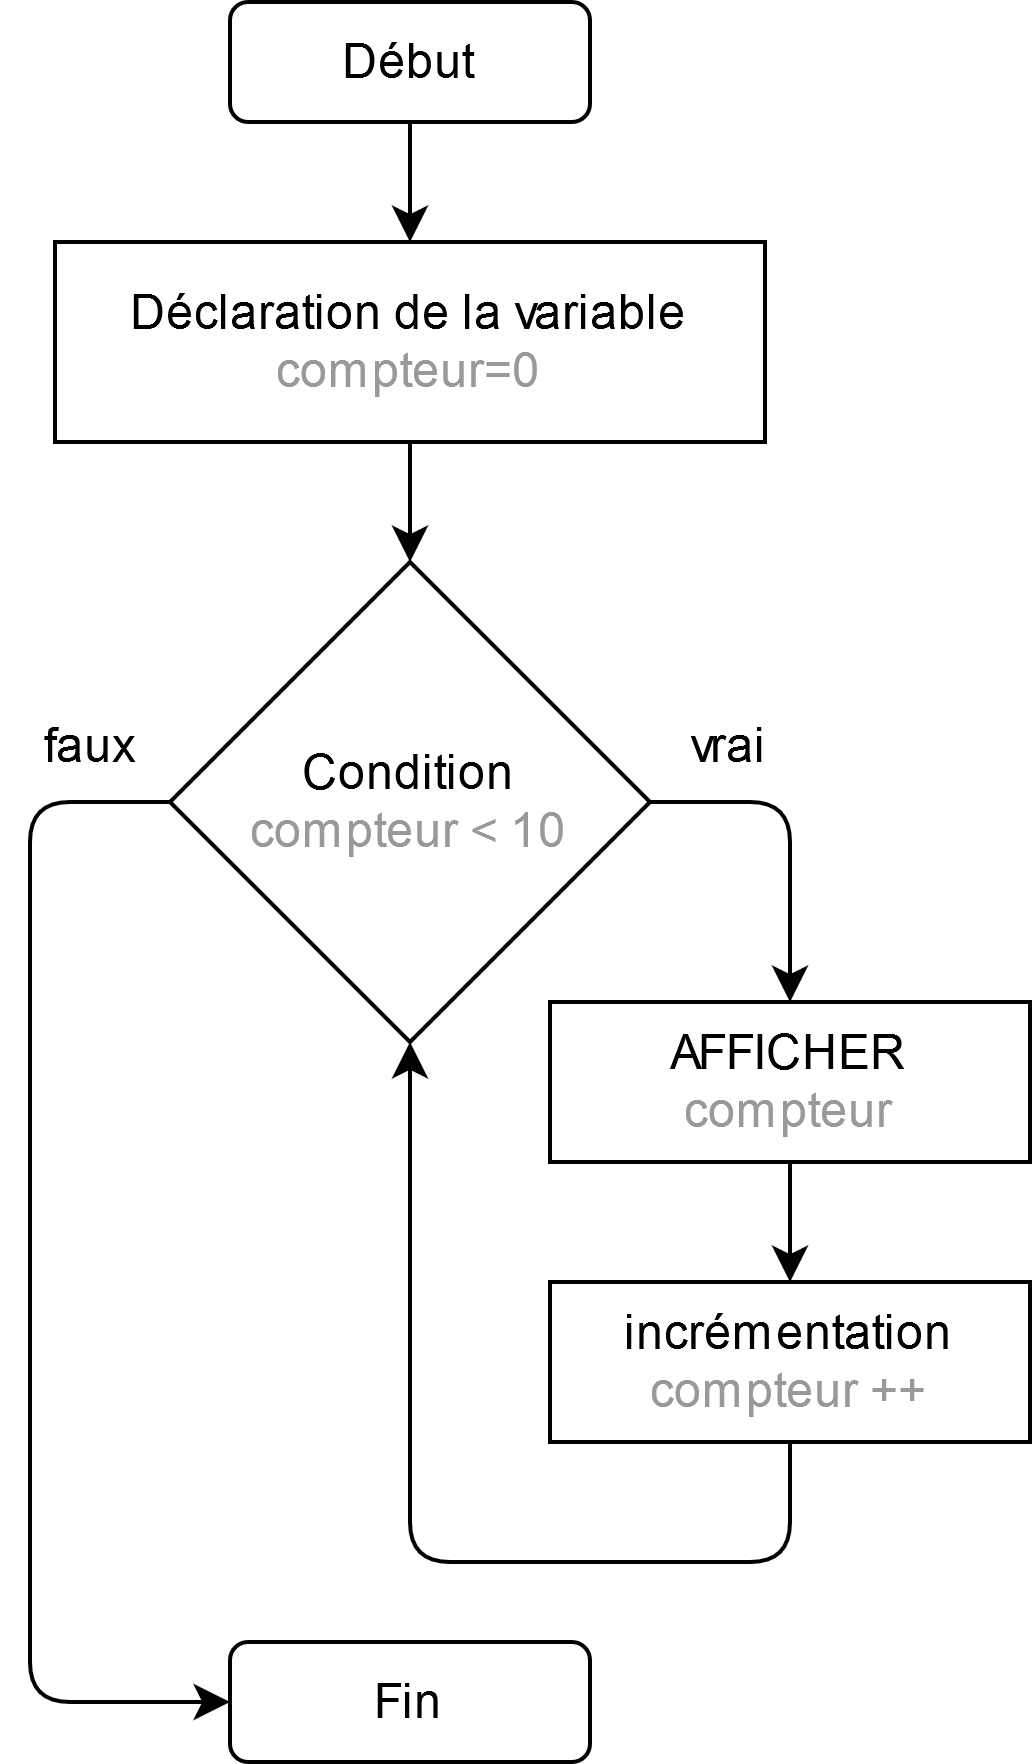

The diagram above was exported from draw.io. Its source (the exported page's mxGraphModel, read from the mxfile embedded in the PNG):
<mxGraphModel dx="925" dy="710" grid="1" gridSize="10" guides="1" tooltips="1" connect="1" arrows="1" fold="1" page="1" pageScale="1" pageWidth="827" pageHeight="1169" math="0" shadow="0">
  <root>
    <mxCell id="0" />
    <mxCell id="1" parent="0" />
    <mxCell id="RmHHbg1BFLgTORYG1AFF-1" value="Début" style="rounded=1;whiteSpace=wrap;html=1;" vertex="1" parent="1">
      <mxGeometry x="360" y="150" width="90" height="30" as="geometry" />
    </mxCell>
    <mxCell id="RmHHbg1BFLgTORYG1AFF-2" value="Fin" style="rounded=1;whiteSpace=wrap;html=1;" vertex="1" parent="1">
      <mxGeometry x="360" y="560" width="90" height="30" as="geometry" />
    </mxCell>
    <mxCell id="RmHHbg1BFLgTORYG1AFF-3" value="&lt;div&gt;Déclaration de la variable &lt;br&gt;&lt;/div&gt;&lt;div&gt;&lt;font color=&quot;#999999&quot;&gt;compteur=0&lt;/font&gt;&lt;/div&gt;" style="rounded=0;whiteSpace=wrap;html=1;" vertex="1" parent="1">
      <mxGeometry x="316.25" y="210" width="177.5" height="50" as="geometry" />
    </mxCell>
    <mxCell id="RmHHbg1BFLgTORYG1AFF-4" value="&lt;div&gt;Condition &lt;br&gt;&lt;/div&gt;&lt;div&gt;&lt;font color=&quot;#999999&quot;&gt;compteur &amp;lt; 10&lt;/font&gt;&lt;/div&gt;" style="rhombus;whiteSpace=wrap;html=1;" vertex="1" parent="1">
      <mxGeometry x="345" y="290" width="120" height="120" as="geometry" />
    </mxCell>
    <mxCell id="RmHHbg1BFLgTORYG1AFF-5" value="&lt;div&gt;AFFICHER&lt;/div&gt;&lt;div&gt;&lt;font color=&quot;#999999&quot;&gt;compteur&lt;/font&gt;&lt;br&gt;&lt;/div&gt;" style="rounded=0;whiteSpace=wrap;html=1;" vertex="1" parent="1">
      <mxGeometry x="440" y="400" width="120" height="40" as="geometry" />
    </mxCell>
    <mxCell id="RmHHbg1BFLgTORYG1AFF-6" value="incrémentation &lt;font color=&quot;#999999&quot;&gt;compteur ++&lt;/font&gt;" style="rounded=0;whiteSpace=wrap;html=1;" vertex="1" parent="1">
      <mxGeometry x="440" y="470" width="120" height="40" as="geometry" />
    </mxCell>
    <mxCell id="RmHHbg1BFLgTORYG1AFF-9" value="" style="endArrow=classic;html=1;exitX=0.5;exitY=1;exitDx=0;exitDy=0;entryX=0.5;entryY=0;entryDx=0;entryDy=0;" edge="1" parent="1" source="RmHHbg1BFLgTORYG1AFF-1" target="RmHHbg1BFLgTORYG1AFF-3">
      <mxGeometry width="50" height="50" relative="1" as="geometry">
        <mxPoint x="170" y="290" as="sourcePoint" />
        <mxPoint x="220" y="240" as="targetPoint" />
      </mxGeometry>
    </mxCell>
    <mxCell id="RmHHbg1BFLgTORYG1AFF-10" value="" style="endArrow=classic;html=1;exitX=0.5;exitY=1;exitDx=0;exitDy=0;entryX=0.5;entryY=0;entryDx=0;entryDy=0;" edge="1" parent="1" source="RmHHbg1BFLgTORYG1AFF-3" target="RmHHbg1BFLgTORYG1AFF-4">
      <mxGeometry width="50" height="50" relative="1" as="geometry">
        <mxPoint x="210" y="400" as="sourcePoint" />
        <mxPoint x="260" y="350" as="targetPoint" />
      </mxGeometry>
    </mxCell>
    <mxCell id="RmHHbg1BFLgTORYG1AFF-11" value="" style="endArrow=classic;html=1;exitX=1;exitY=0.5;exitDx=0;exitDy=0;entryX=0.5;entryY=0;entryDx=0;entryDy=0;" edge="1" parent="1" source="RmHHbg1BFLgTORYG1AFF-4" target="RmHHbg1BFLgTORYG1AFF-5">
      <mxGeometry width="50" height="50" relative="1" as="geometry">
        <mxPoint x="500" y="350" as="sourcePoint" />
        <mxPoint x="610" y="350" as="targetPoint" />
        <Array as="points">
          <mxPoint x="500" y="350" />
        </Array>
      </mxGeometry>
    </mxCell>
    <mxCell id="RmHHbg1BFLgTORYG1AFF-12" value="" style="endArrow=classic;html=1;exitX=0;exitY=0.5;exitDx=0;exitDy=0;entryX=0;entryY=0.5;entryDx=0;entryDy=0;" edge="1" parent="1" source="RmHHbg1BFLgTORYG1AFF-4" target="RmHHbg1BFLgTORYG1AFF-2">
      <mxGeometry width="50" height="50" relative="1" as="geometry">
        <mxPoint x="160" y="420" as="sourcePoint" />
        <mxPoint x="300" y="600" as="targetPoint" />
        <Array as="points">
          <mxPoint x="310" y="350" />
          <mxPoint x="310" y="575" />
        </Array>
      </mxGeometry>
    </mxCell>
    <mxCell id="RmHHbg1BFLgTORYG1AFF-14" value="" style="endArrow=classic;html=1;exitX=0.5;exitY=1;exitDx=0;exitDy=0;entryX=0.5;entryY=0;entryDx=0;entryDy=0;" edge="1" parent="1" source="RmHHbg1BFLgTORYG1AFF-5" target="RmHHbg1BFLgTORYG1AFF-6">
      <mxGeometry width="50" height="50" relative="1" as="geometry">
        <mxPoint x="180" y="500" as="sourcePoint" />
        <mxPoint x="230" y="450" as="targetPoint" />
      </mxGeometry>
    </mxCell>
    <mxCell id="RmHHbg1BFLgTORYG1AFF-15" value="" style="endArrow=classic;html=1;exitX=0.5;exitY=1;exitDx=0;exitDy=0;entryX=0.5;entryY=1;entryDx=0;entryDy=0;" edge="1" parent="1" source="RmHHbg1BFLgTORYG1AFF-6" target="RmHHbg1BFLgTORYG1AFF-4">
      <mxGeometry width="50" height="50" relative="1" as="geometry">
        <mxPoint x="580" y="590" as="sourcePoint" />
        <mxPoint x="340" y="550" as="targetPoint" />
        <Array as="points">
          <mxPoint x="500" y="540" />
          <mxPoint x="405" y="540" />
        </Array>
      </mxGeometry>
    </mxCell>
    <mxCell id="RmHHbg1BFLgTORYG1AFF-16" value="vrai" style="text;html=1;strokeColor=none;fillColor=none;align=center;verticalAlign=middle;whiteSpace=wrap;rounded=0;" vertex="1" parent="1">
      <mxGeometry x="465" y="326" width="40" height="20" as="geometry" />
    </mxCell>
    <mxCell id="RmHHbg1BFLgTORYG1AFF-17" value="faux" style="text;html=1;strokeColor=none;fillColor=none;align=center;verticalAlign=middle;whiteSpace=wrap;rounded=0;" vertex="1" parent="1">
      <mxGeometry x="305" y="326" width="40" height="20" as="geometry" />
    </mxCell>
  </root>
</mxGraphModel>